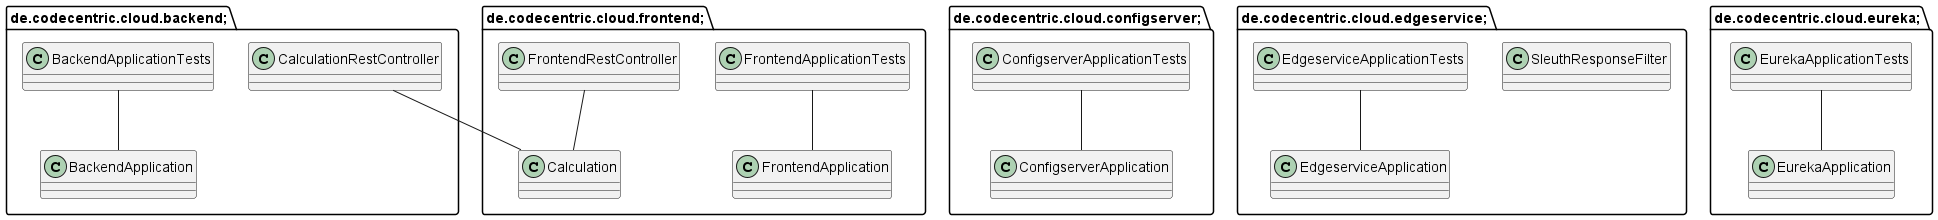

The diagram above was rendered by PlantUML. Its source (embedded in the PNG):
@startuml
package de.codecentric.cloud.backend; {
class BackendApplication {
}

class CalculationRestController {
}

class BackendApplicationTests {
}

}

package de.codecentric.cloud.configserver; {
class ConfigserverApplication {
}

class ConfigserverApplicationTests {
}

}

package de.codecentric.cloud.edgeservice; {
class EdgeserviceApplication {
}

class SleuthResponseFilter {
}

class EdgeserviceApplicationTests {
}

}

package de.codecentric.cloud.eureka; {
class EurekaApplication {
}

class EurekaApplicationTests {
}

}

package de.codecentric.cloud.frontend; {
class Calculation {
}

class FrontendApplication {
}

class FrontendRestController {
}

class FrontendApplicationTests {
}

}

CalculationRestController -- Calculation
BackendApplicationTests -- BackendApplication
ConfigserverApplicationTests -- ConfigserverApplication
EdgeserviceApplicationTests -- EdgeserviceApplication
EurekaApplicationTests -- EurekaApplication
FrontendRestController -- Calculation
FrontendApplicationTests -- FrontendApplication
@enduml